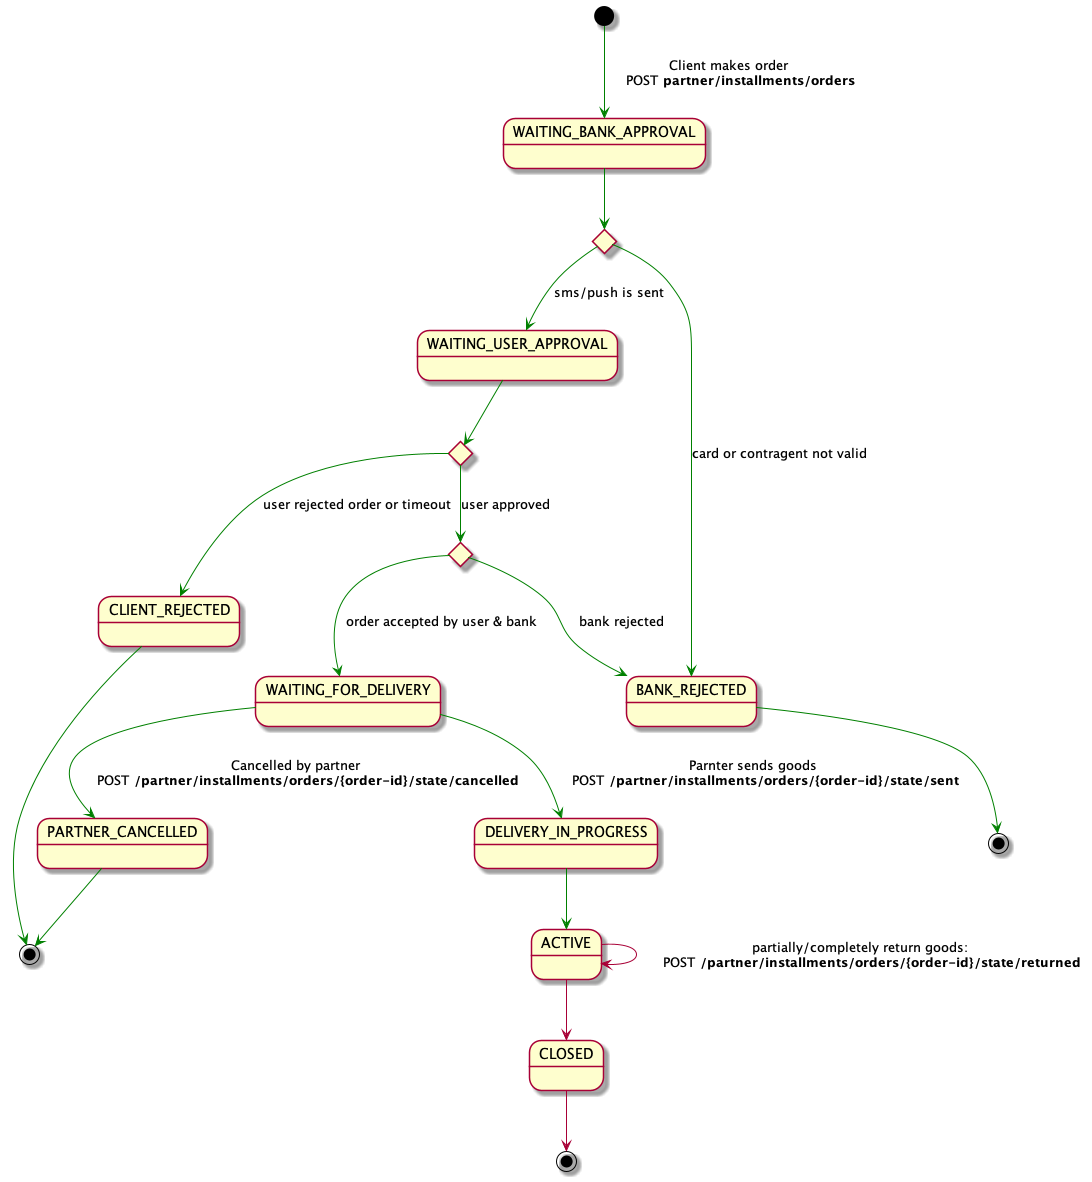

The diagram above was rendered by PlantUML. Its source (embedded in the PNG):
@startuml installment-states-togetherstate BANK_REJECTED
state WAITING_BANK_APPROVAL
state WAITING_USER_APPROVAL
state CLIENT_REJECTED
state BANK_REJECTED
state WAITING_FOR_DELIVERY
state PARTNER_CANCELLED
state DELIVERY_IN_PROGRESS
state ACTIVE
state CLOSED

state cardvalidation <<choice>>
state userapproval <<choice>>
state bankapproval <<choice>>
state end <<end>>
state end2 <<end>> 


' ====POS-installment====
[*] -[#green]-> WAITING_BANK_APPROVAL: Client makes order \n 👉 POST **partner/installments/orders**
WAITING_BANK_APPROVAL -[#green]-> cardvalidation
cardvalidation -[#green]-> WAITING_USER_APPROVAL: sms/push is sent
cardvalidation -[#green]-> BANK_REJECTED: card or contragent not valid
WAITING_USER_APPROVAL -[#green]-> userapproval
userapproval -[#green]-> bankapproval : user approved

bankapproval -[#green]-> BANK_REJECTED : bank rejected
bankapproval -[#green]-> WAITING_FOR_DELIVERY: order accepted by user & bank
userapproval -[#green]-> CLIENT_REJECTED: user rejected order or timeout
BANK_REJECTED -[#green]-> end2
CLIENT_REJECTED -[#green]-> end
WAITING_FOR_DELIVERY -[#green]-> DELIVERY_IN_PROGRESS: Parnter sends goods \n 👉 POST **/partner/installments/orders/{order-id}/state/sent**
WAITING_FOR_DELIVERY -[#green]-> PARTNER_CANCELLED: Cancelled by partner \n 👉 POST **/partner/installments/orders/{order-id}/state/cancelled**
PARTNER_CANCELLED -[#green]-> end

DELIVERY_IN_PROGRESS -[#green]-> ACTIVE
' ====installment====
ACTIVE --> CLOSED
ACTIVE --> ACTIVE: partially/completely return goods: \n 👉 POST **/partner/installments/orders/{order-id}/state/returned**
CLOSED --> [*]
@enduml